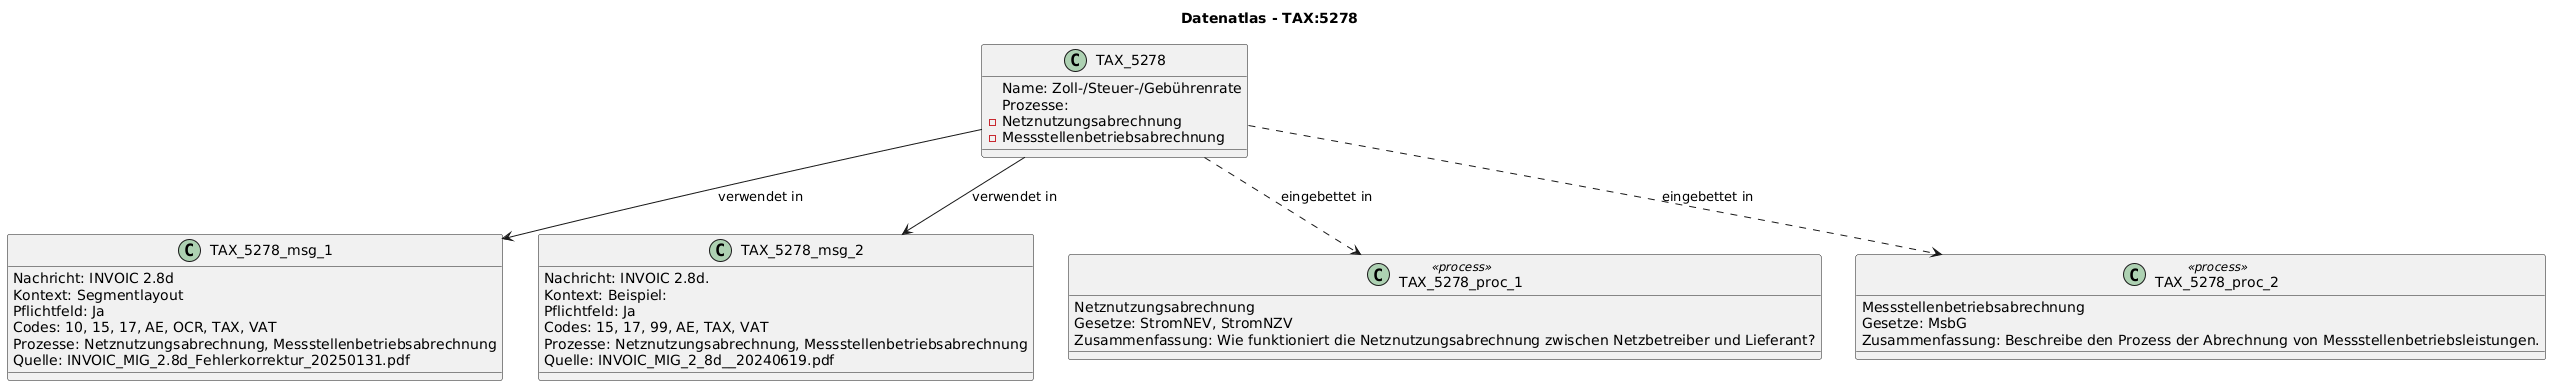

The diagram above was rendered by PlantUML. Its source (embedded in the PNG):
@startuml
title Datenatlas - TAX:5278
class TAX_5278 {
  Name: Zoll-/Steuer-/Gebührenrate
  Prozesse:
    - Netznutzungsabrechnung
    - Messstellenbetriebsabrechnung
}
class TAX_5278_msg_1 {
  Nachricht: INVOIC 2.8d
  Kontext: Segmentlayout
  Pflichtfeld: Ja
  Codes: 10, 15, 17, AE, OCR, TAX, VAT
  Prozesse: Netznutzungsabrechnung, Messstellenbetriebsabrechnung
  Quelle: INVOIC_MIG_2.8d_Fehlerkorrektur_20250131.pdf
}
TAX_5278 --> TAX_5278_msg_1 : verwendet in
class TAX_5278_msg_2 {
  Nachricht: INVOIC 2.8d.
  Kontext: Beispiel:
  Pflichtfeld: Ja
  Codes: 15, 17, 99, AE, TAX, VAT
  Prozesse: Netznutzungsabrechnung, Messstellenbetriebsabrechnung
  Quelle: INVOIC_MIG_2_8d__20240619.pdf
}
TAX_5278 --> TAX_5278_msg_2 : verwendet in
class TAX_5278_proc_1 <<process>> {
  Netznutzungsabrechnung
  Gesetze: StromNEV, StromNZV
  Zusammenfassung: Wie funktioniert die Netznutzungsabrechnung zwischen Netzbetreiber und Lieferant?
}
TAX_5278 ..> TAX_5278_proc_1 : eingebettet in
class TAX_5278_proc_2 <<process>> {
  Messstellenbetriebsabrechnung
  Gesetze: MsbG
  Zusammenfassung: Beschreibe den Prozess der Abrechnung von Messstellenbetriebsleistungen.
}
TAX_5278 ..> TAX_5278_proc_2 : eingebettet in
@enduml